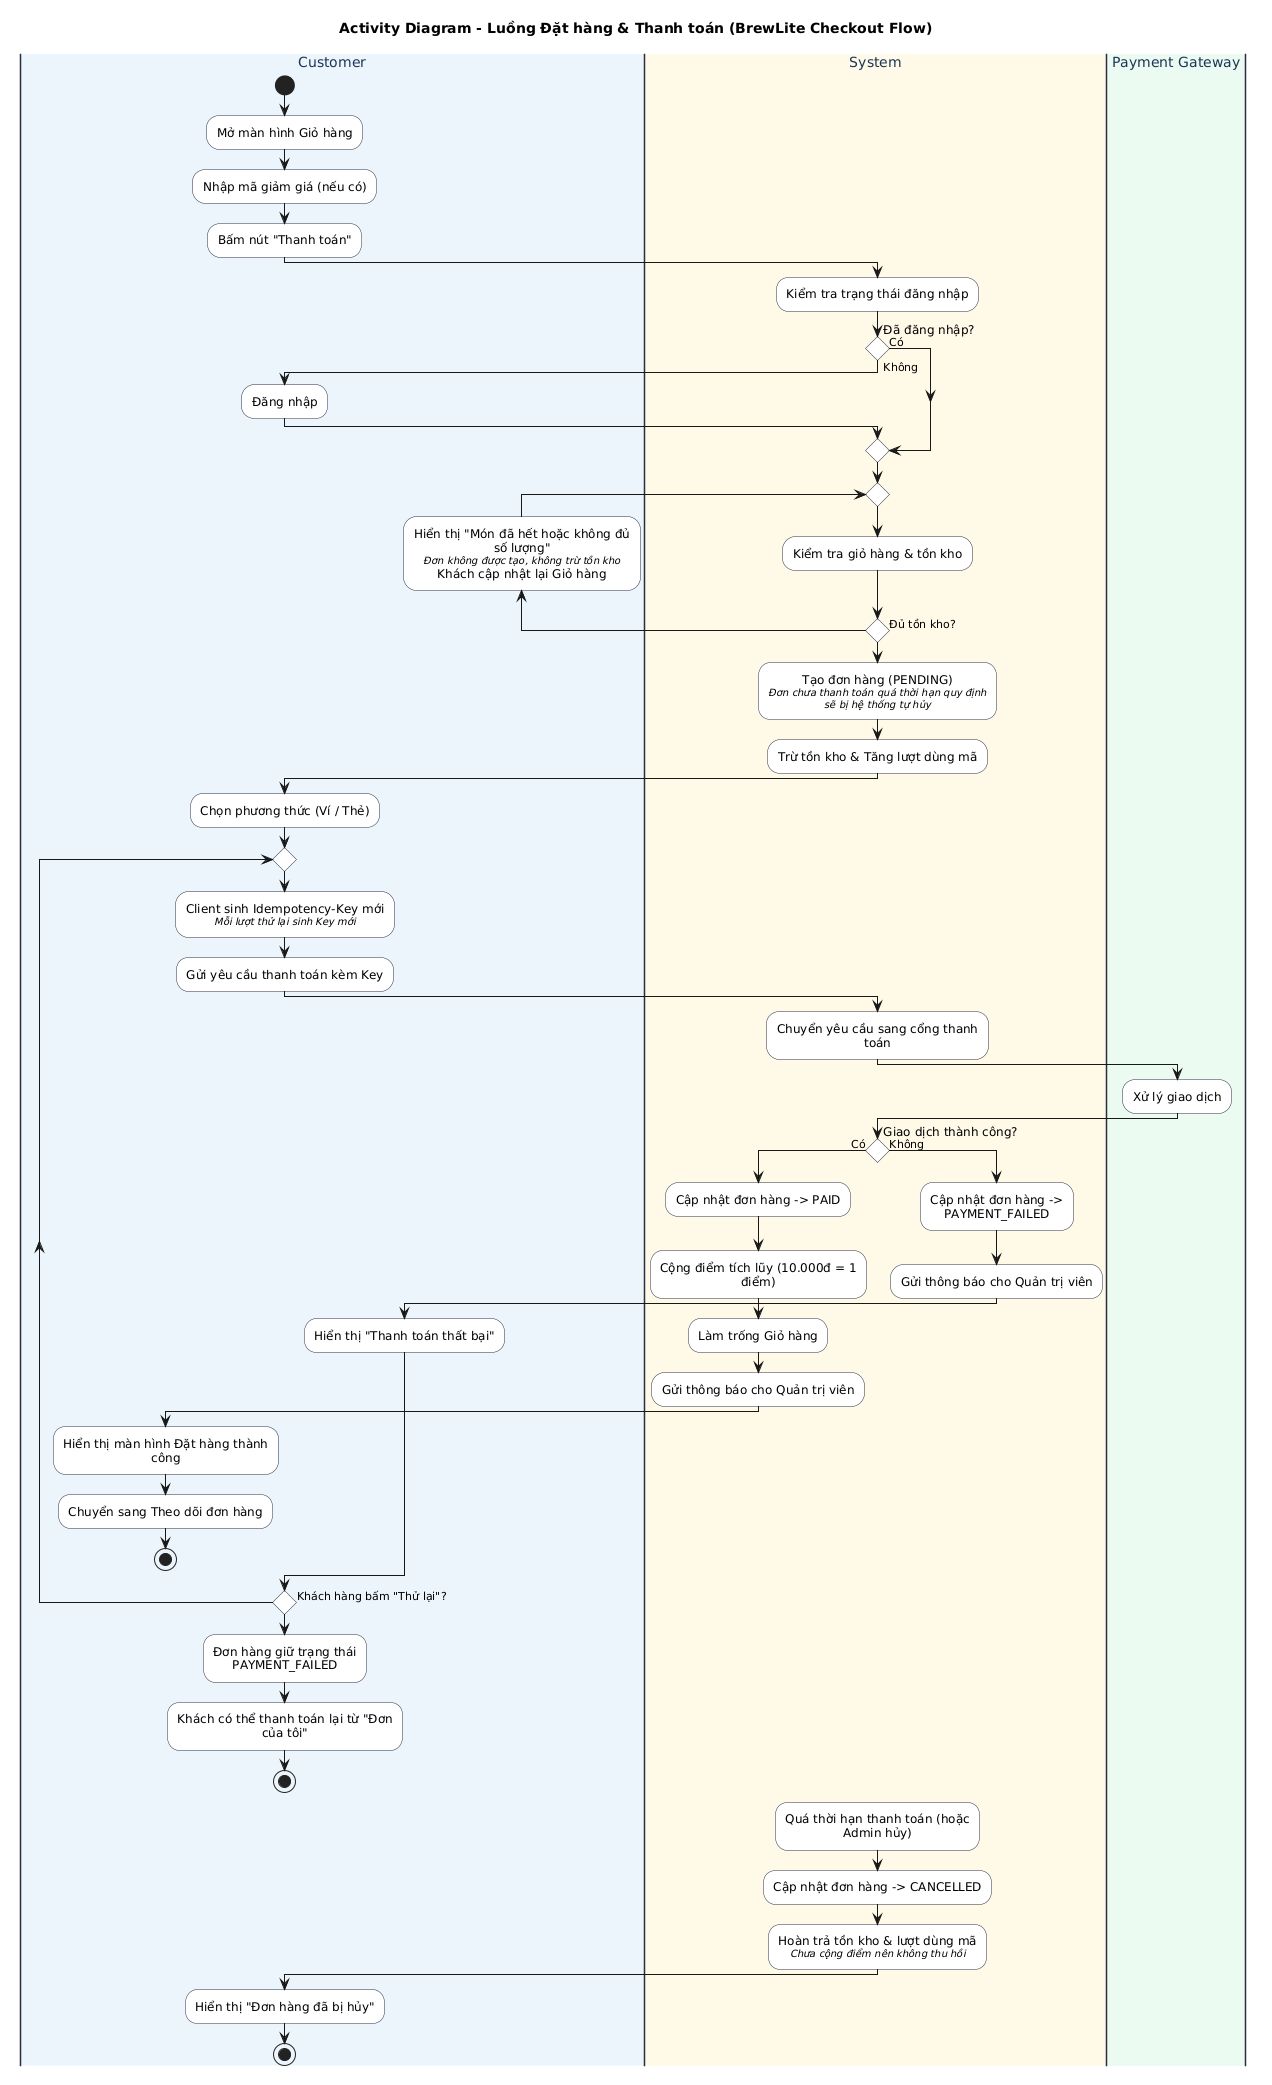

The diagram above was rendered by PlantUML. Its source (embedded in the PNG):
@startuml
!pragma layout smetana

skinparam conditionStyle diamond
skinparam defaultFontName Arial
skinparam wrapWidth 220
skinparam maxMessageSize 220

skinparam activity {
  BackgroundColor White
  BorderColor #2B2D42
  FontSize 12
}
skinparam swimlane {
  BorderColor #2B2D42
  BorderThickness 1.5
  TitleFontColor #1D3557
  TitleFontSize 14
}
skinparam DefaultTextAlignment center

title Activity Diagram - Luồng Đặt hàng & Thanh toán (BrewLite Checkout Flow)

|#EBF5FB|Customer|
|#FEF9E7|System|
|#EAFAF1|Payment Gateway|

|Customer|
start
:Mở màn hình Giỏ hàng;
:Nhập mã giảm giá (nếu có);
:Bấm nút "Thanh toán";

' ===== KIỂM TRA ĐĂNG NHẬP & TỒN KHO =====
|System|
:Kiểm tra trạng thái đăng nhập;

' SỬA LẠI ĐIỀU KIỆN ĐĂNG NHẬP ĐỂ HIỂN THỊ RÕ CÓ/KHÔNG
if (Đã đăng nhập?) then (Có)
  ' Đã đăng nhập thì đi tiếp
else (Không)
  |Customer|
  :Đăng nhập;
  |System|
endif

repeat
  |System|
  :Kiểm tra giỏ hàng & tồn kho;
  
  |Customer|
backward: Hiển thị "Món đã hết hoặc không đủ số lượng"
<size:10><i>Đơn không được tạo, không trừ tồn kho
Khách cập nhật lại Giỏ hàng;
  |System|
' SỬA NHÃN VÒNG LẶP TỒN KHO THÀNH KHÔNG / CÓ
repeat while (Đủ tồn kho?) is (Không) not (Có)

:Tạo đơn hàng (PENDING)
<size:10><i>Đơn chưa thanh toán quá thời hạn quy định
<size:10><i>sẽ bị hệ thống tự hủy;
:Trừ tồn kho & Tăng lượt dùng mã;

|Customer|
:Chọn phương thức (Ví / Thẻ);

' ===== VÒNG LẶP THANH TOÁN =====
repeat
  |Customer|
  :Client sinh Idempotency-Key mới
  <size:10><i>Mỗi lượt thử lại sinh Key mới;
  :Gửi yêu cầu thanh toán kèm Key;

  |System|
  :Chuyển yêu cầu sang cổng thanh toán;

  |Payment Gateway|
  :Xử lý giao dịch;

  |System|
  if (Giao dịch thành công?) then (Có)
    :Cập nhật đơn hàng -> PAID;
    :Cộng điểm tích lũy (10.000đ = 1 điểm);
    :Làm trống Giỏ hàng;
    :Gửi thông báo cho Quản trị viên;

    |Customer|
    :Hiển thị màn hình Đặt hàng thành công;
    :Chuyển sang Theo dõi đơn hàng;
    stop
  else (Không)
    |System|
    :Cập nhật đơn hàng -> PAYMENT_FAILED;
    :Gửi thông báo cho Quản trị viên;

    |Customer|
    :Hiển thị "Thanh toán thất bại";
  endif
' NHÃN VÒNG LẶP THỬ LẠI ĐÃ CHUẨN CÓ / KHÔNG
repeat while (Khách hàng bấm "Thử lại"?) is (Có) not (Không)

' ===== KHÔNG THỬ LẠI =====
|Customer|
:Đơn hàng giữ trạng thái PAYMENT_FAILED;
:Khách có thể thanh toán lại từ "Đơn của tôi";
stop

' ===== NHÁNH HỦY ĐƠN (Xử lý ngầm định) =====
|System|
:Quá thời hạn thanh toán (hoặc Admin hủy);
:Cập nhật đơn hàng -> CANCELLED;
:Hoàn trả tồn kho & lượt dùng mã
<size:10><i>Chưa cộng điểm nên không thu hồi;

|Customer|
:Hiển thị "Đơn hàng đã bị hủy";
stop
@enduml